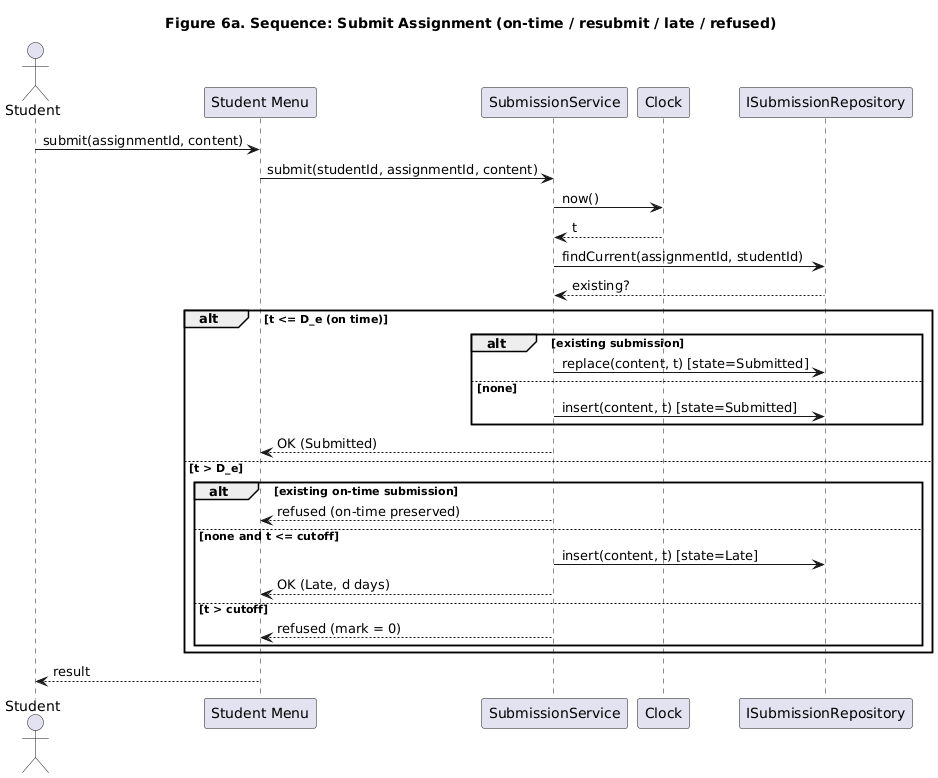

The diagram above was rendered by PlantUML. Its source (embedded in the PNG):
@startuml
title Figure 6a. Sequence: Submit Assignment (on-time / resubmit / late / refused)
actor Student
participant "Student Menu" as UI
participant SubmissionService as SS
participant Clock
participant ISubmissionRepository as Repo
Student -> UI : submit(assignmentId, content)
UI -> SS : submit(studentId, assignmentId, content)
SS -> Clock : now()
Clock --> SS : t
SS -> Repo : findCurrent(assignmentId, studentId)
Repo --> SS : existing?
alt t <= D_e (on time)
  alt existing submission
    SS -> Repo : replace(content, t) [state=Submitted]
  else none
    SS -> Repo : insert(content, t) [state=Submitted]
  end
  SS --> UI : OK (Submitted)
else t > D_e
  alt existing on-time submission
    SS --> UI : refused (on-time preserved)
  else none and t <= cutoff
    SS -> Repo : insert(content, t) [state=Late]
    SS --> UI : OK (Late, d days)
  else t > cutoff
    SS --> UI : refused (mark = 0)
  end
end
UI --> Student : result
@enduml